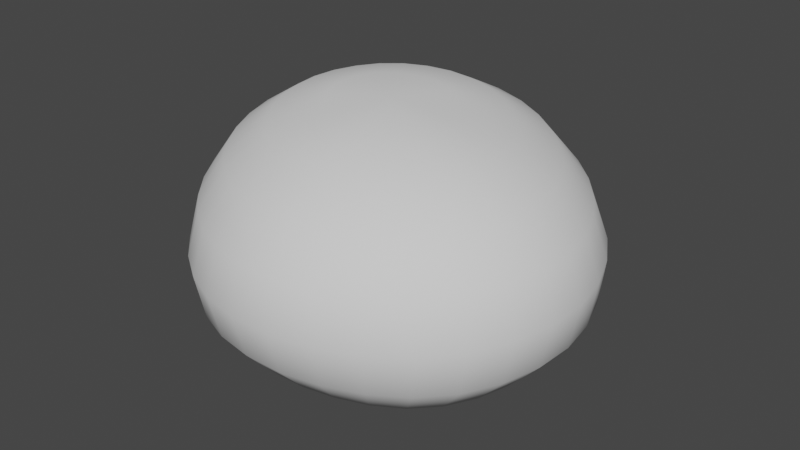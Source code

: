# Source: pizzaDough.blend  (saved by Blender 3.3.6; exported with 4.5.12 LTS)
import bpy
from mathutils import Matrix  # noqa: F401  (used for matrix-valued properties, if any)

bpy.ops.wm.read_factory_settings(use_empty=True)
scene = bpy.context.scene
scene.name = 'Scene'

# ---- collections
col_collection = bpy.data.collections.new('Collection'); scene.collection.children.link(col_collection)

# ---- node groups
ng_auto_smooth = bpy.data.node_groups.new('Auto Smooth', 'GeometryNodeTree')
_s = ng_auto_smooth.interface.new_socket(name='Geometry', in_out='OUTPUT', socket_type='NodeSocketGeometry')
_s = ng_auto_smooth.interface.new_socket(name='Geometry', in_out='INPUT', socket_type='NodeSocketGeometry')
_s = ng_auto_smooth.interface.new_socket(name='Angle', in_out='INPUT', socket_type='NodeSocketFloat')
_s.subtype = 'ANGLE'
_s.min_value = 0.0
_s.max_value = 3.142
ng_auto_smooth.is_modifier = True
_N = ng_auto_smooth.nodes; _L = ng_auto_smooth.links
n0 = _N.new('NodeGroupOutput'); n0.name = 'Group Output'; n0.location = (480, -100)
n1 = _N.new('NodeGroupInput'); n1.name = 'Group Input'; n1.location = (-420, -300)
n2 = _N.new('NodeGroupInput'); n2.name = 'Group Input.001'; n2.location = (-60, -100)
n3 = _N.new('GeometryNodeSetShadeSmooth'); n3.name = 'Set Shade Smooth'; n3.location = (120, -100)
n3.domain = 'EDGE'
n4 = _N.new('GeometryNodeSetShadeSmooth'); n4.name = 'Set Shade Smooth.001'; n4.location = (300, -100)
n5 = _N.new('GeometryNodeInputMeshEdgeAngle'); n5.name = 'Edge Angle'; n5.location = (-420, -220)
n6 = _N.new('GeometryNodeInputEdgeSmooth'); n6.name = 'Is Edge Smooth'; n6.location = (-60, -160)
n7 = _N.new('GeometryNodeInputShadeSmooth'); n7.name = 'Is Face Smooth'; n7.location = (-240, -340)
n8 = _N.new('FunctionNodeBooleanMath'); n8.name = 'Boolean Math'; n8.location = (-60, -220)
n9 = _N.new('FunctionNodeCompare'); n9.name = 'Compare'; n9.location = (-240, -180)
n9.operation = 'LESS_EQUAL'
_L.new(n5.outputs[0], n9.inputs[0])
_L.new(n4.outputs[0], n0.inputs[0])
_L.new(n1.outputs[1], n9.inputs[1])
_L.new(n9.outputs[0], n8.inputs[0])
_L.new(n7.outputs[0], n8.inputs[1])
_L.new(n2.outputs[0], n3.inputs[0])
_L.new(n6.outputs[0], n3.inputs[1])
_L.new(n3.outputs[0], n4.inputs[0])
_L.new(n8.outputs[0], n3.inputs[2])
n0.is_active_output = True

# ---- world
world_world = bpy.data.worlds.new('World'); scene.world = world_world
world_world.use_nodes = True; world_world.node_tree.nodes.clear()
_N = world_world.node_tree.nodes; _L = world_world.node_tree.links
n0 = _N.new('ShaderNodeOutputWorld'); n0.name = 'World Output'; n0.location = (300, 300)
n1 = _N.new('ShaderNodeBackground'); n1.name = 'Background'; n1.location = (10, 300)
n1.inputs[0].default_value = (0.05088, 0.05088, 0.05088, 1.0)
_L.new(n1.outputs[0], n0.inputs[0])
n0.is_active_output = True
world_world.color = (0.05088, 0.05088, 0.05088)
world_world.use_sun_shadow = False
world_world.sun_shadow_jitter_overblur = 0.0

# ---- meshes
me_cylinder = bpy.data.meshes.new('Cylinder')
me_cylinder.from_pydata([(0.001401, 0.001001, -0.1273), (0.02582, -0.0001332, -0.1226), (0.04853, -0.001189, -0.1128), (0.06915, -0.002041, -0.09941), (0.08726, -0.002616, -0.08289), (0.1025, -0.002904, -0.06367), (0.1148, -0.003031, -0.04232), (0.1236, -0.003157, -0.01936), (0.128, -0.003375, 0.004577), (0.1272, -0.003737, 0.02856), (0.1209, -0.004225, 0.05156), (0.1094, -0.004682, 0.07258), (0.09321, -0.00506, 0.09052), (0.07316, -0.005247, 0.1045), (0.05076, -0.005132, 0.1147), (0.02689, -0.004802, 0.1203), (0.002602, -0.004621, 0.1203), (-0.02057, -0.004673, 0.1154), (-0.04157, -0.004651, 0.1062), (-0.05995, -0.004361, 0.09368), (-0.07586, -0.003764, 0.07855), (-0.08969, -0.00289, 0.06142), (-0.1016, -0.0018, 0.0425), (-0.111, -0.0005021, 0.02172), (-0.1165, 0.0009399, -0.000886), (-0.1167, 0.002279, -0.02446), (-0.1111, 0.003196, -0.04742), (-0.1005, 0.003729, -0.06853), (-0.08664, 0.004041, -0.08767), (-0.06903, 0.00393, -0.1041), (-0.04762, 0.003194, -0.1171), (-0.02369, 0.002131, -0.1257), (0.004053, 0.07418, 0.001916), (0.001494, 0.02868, -0.1202), (0.002036, 0.05008, -0.09968), (0.00281, 0.06472, -0.07062), (0.003527, 0.07287, -0.03596), (0.1195, 0.02236, 0.004503), (0.1013, 0.04405, 0.004262), (0.07469, 0.06033, 0.003791), (0.04145, 0.07065, 0.003084), (0.04115, 0.07107, 0.01026), (0.07454, 0.06105, 0.01741), (0.1015, 0.04481, 0.0231), (0.1194, 0.02263, 0.02687), (-0.01842, 0.02153, 0.1088), (-0.01458, 0.04415, 0.09243), (-0.009356, 0.0614, 0.06822), (-0.002991, 0.07188, 0.03744), (-0.009721, 0.07177, 0.03507), (-0.02188, 0.06097, 0.06342), (-0.0315, 0.04342, 0.08527), (-0.03816, 0.02093, 0.09986), (-0.1058, 0.03043, -0.04502), (-0.08797, 0.05202, -0.03699), (-0.06239, 0.06695, -0.02567), (-0.03117, 0.07467, -0.01234), (-0.02791, 0.07484, -0.01886), (-0.05654, 0.0675, -0.03813), (-0.08034, 0.05302, -0.05449), (-0.09666, 0.03135, -0.06581), (0.08088, 0.02243, -0.07622), (0.06857, 0.04356, -0.06344), (0.05123, 0.05979, -0.04558), (0.02943, 0.07036, -0.0234), (0.03409, 0.07015, -0.01755), (0.0599, 0.05935, -0.03466), (0.08048, 0.04305, -0.04848), (0.09505, 0.02197, -0.05842), (0.07044, 0.02284, 0.09983), (0.06023, 0.04623, 0.08438), (0.04429, 0.06243, 0.06107), (0.02506, 0.07193, 0.03301), (0.01845, 0.07207, 0.03624), (0.03149, 0.06244, 0.06699), (0.04225, 0.04621, 0.09254), (0.0492, 0.023, 0.1097), (-0.0957, 0.02364, 0.04052), (-0.0809, 0.04577, 0.03527), (-0.05855, 0.06274, 0.02695), (-0.02956, 0.07276, 0.01567), (-0.03207, 0.07334, 0.009029), (-0.06323, 0.0638, 0.01455), (-0.08773, 0.0473, 0.0185), (-0.1044, 0.02534, 0.02089), (0.01082, 0.0722, -0.03507), (0.01657, 0.06329, -0.06829), (0.02114, 0.04804, -0.09562), (0.02434, 0.02661, -0.1147), (-0.02249, 0.03074, -0.1201), (-0.01783, 0.05207, -0.09905), (-0.0113, 0.06607, -0.0696), (-0.003844, 0.07349, -0.03513), (0.03923, 0.0714, 0.0171), (0.07136, 0.06176, 0.03055), (0.09744, 0.0456, 0.04143), (0.1142, 0.02284, 0.04854), (-0.01587, 0.07175, 0.03153), (-0.03326, 0.06088, 0.05667), (-0.04669, 0.04326, 0.07571), (-0.0557, 0.02088, 0.08823), (-0.02329, 0.07476, -0.02454), (-0.04822, 0.06783, -0.04921), (-0.06935, 0.05389, -0.0703), (-0.08397, 0.0322, -0.08488), (0.03774, 0.07012, -0.01106), (0.06697, 0.05937, -0.02266), (0.09028, 0.04306, -0.03207), (0.1066, 0.02191, -0.03882), (0.01136, 0.0721, 0.03811), (0.01788, 0.06233, 0.07029), (0.02313, 0.04595, 0.09674), (0.02642, 0.02306, 0.1148), (-0.03321, 0.07385, 0.001945), (-0.06566, 0.06499, 0.001339), (-0.09157, 0.04904, 0.0004436), (-0.1096, 0.02727, -0.0004273), (0.01769, 0.07145, -0.03244), (0.02942, 0.06185, -0.06288), (0.03877, 0.04613, -0.08756), (0.04534, 0.02479, -0.1049), (0.03576, 0.07165, 0.02331), (0.06496, 0.06223, 0.04257), (0.08889, 0.04612, 0.05833), (0.104, 0.02293, 0.06857), (-0.02131, 0.07192, 0.02703), (-0.04328, 0.06118, 0.04819), (-0.06005, 0.04363, 0.06403), (-0.07106, 0.02134, 0.07426), (-0.01755, 0.07449, -0.02922), (-0.03757, 0.06774, -0.05841), (-0.05486, 0.05425, -0.08358), (-0.06703, 0.03262, -0.1011), (0.04025, 0.07028, -0.004111), (0.07206, 0.05974, -0.009735), (0.09747, 0.04345, -0.01435), (0.1151, 0.0221, -0.01767), (0.004118, 0.07201, 0.03849), (0.004059, 0.06195, 0.07066), (0.003843, 0.04515, 0.09653), (0.003376, 0.02244, 0.1142), (-0.03293, 0.07431, -0.005288), (-0.06548, 0.06612, -0.01229), (-0.0918, 0.05071, -0.01837), (-0.1103, 0.02911, -0.02283), (0.02393, 0.07079, -0.02843), (0.04104, 0.06065, -0.05514), (0.05464, 0.04461, -0.07663), (0.06426, 0.02338, -0.09186), (0.03093, 0.0718, 0.02866), (0.05571, 0.06241, 0.05286), (0.07619, 0.04628, 0.07288), (0.08916, 0.0229, 0.08601), (-0.02591, 0.07225, 0.0217), (-0.05181, 0.06184, 0.03824), (-0.07156, 0.04452, 0.05052), (-0.08446, 0.0223, 0.05834), (-0.01097, 0.07403, -0.03279), (-0.02503, 0.06714, -0.06536), (-0.03728, 0.05361, -0.09345), (-0.04601, 0.03217, -0.1134), (0.001392, -0.02869, -0.1202), (0.02494, -0.02908, -0.1179), (0.04745, -0.0293, -0.1099), (0.06807, -0.02951, -0.09762), (0.08599, -0.02969, -0.08165), (0.1005, -0.02976, -0.06248), (0.1118, -0.02992, -0.04124), (0.1193, -0.03026, -0.0187), (0.1225, -0.03075, 0.004439), (0.1207, -0.03137, 0.0273), (0.114, -0.03209, 0.04904), (0.1028, -0.03266, 0.06878), (0.08713, -0.03289, 0.08525), (0.06799, -0.03273, 0.0977), (0.0469, -0.03242, 0.1065), (0.02471, -0.03199, 0.1115), (0.002135, -0.03146, 0.1122), (-0.01982, -0.03102, 0.1087), (-0.04002, -0.03061, 0.1011), (-0.0576, -0.03011, 0.08962), (-0.07243, -0.02944, 0.07511), (-0.08497, -0.02867, 0.05848), (-0.0955, -0.02795, 0.04023), (-0.1034, -0.02725, 0.02046), (-0.1077, -0.02653, -0.0006317), (-0.1072, -0.02582, -0.02225), (-0.1017, -0.02536, -0.04317), (-0.09185, -0.02519, -0.06241), (-0.07884, -0.02535, -0.07974), (-0.06263, -0.02592, -0.09471), (-0.04342, -0.02692, -0.1071), (-0.02183, -0.02797, -0.1162), (0.003638, -0.08006, 0.003019), (0.001475, -0.05333, -0.09656), (0.001891, -0.06949, -0.06444), (0.002619, -0.0783, -0.03061), (0.1015, -0.05435, 0.004278), (0.07132, -0.07037, 0.004146), (0.0381, -0.07894, 0.003821), (0.03729, -0.0789, 0.01051), (0.06968, -0.07033, 0.0172), (0.09932, -0.05466, 0.02309), (-0.01594, -0.05311, 0.08961), (-0.01029, -0.06898, 0.06381), (-0.003632, -0.07804, 0.03445), (-0.009753, -0.07805, 0.03251), (-0.02219, -0.06886, 0.06), (-0.03282, -0.0528, 0.08396), (-0.08203, -0.04986, -0.03429), (-0.0562, -0.06764, -0.02265), (-0.02691, -0.07762, -0.009755), (-0.02411, -0.07773, -0.01529), (-0.05069, -0.06778, -0.03355), (-0.07413, -0.04997, -0.04995), (0.07243, -0.05388, -0.06754), (0.05079, -0.07014, -0.04511), (0.02737, -0.07884, -0.02104), (0.03195, -0.07901, -0.01573), (0.05955, -0.0702, -0.03439), (0.0846, -0.05377, -0.05154), (0.05568, -0.05479, 0.08029), (0.03956, -0.06997, 0.05705), (0.02191, -0.07848, 0.03097), (0.01584, -0.07834, 0.03355), (0.02765, -0.06959, 0.06196), (0.03847, -0.05427, 0.08724), (-0.07842, -0.05081, 0.03403), (-0.05446, -0.06786, 0.02526), (-0.0263, -0.07764, 0.01472), (-0.02817, -0.07758, 0.008717), (-0.05824, -0.06761, 0.01357), (-0.08423, -0.05038, 0.01753), (0.00923, -0.07844, -0.03019), (0.01502, -0.06972, -0.06363), (0.02072, -0.05373, -0.09554), (-0.01727, -0.05269, -0.09306), (-0.01097, -0.06921, -0.06243), (-0.003862, -0.07817, -0.02967), (0.03516, -0.0788, 0.01682), (0.06554, -0.0704, 0.02952), (0.09348, -0.05508, 0.04089), (-0.01522, -0.07802, 0.02945), (-0.03282, -0.06879, 0.05403), (-0.0477, -0.05249, 0.07509), (-0.02027, -0.07781, -0.02018), (-0.04323, -0.06807, -0.04324), (-0.06354, -0.0504, -0.06402), (0.03537, -0.07903, -0.009603), (0.0661, -0.07028, -0.02223), (0.09373, -0.05383, -0.03376), (0.009402, -0.07819, 0.03499), (0.01513, -0.06935, 0.06481), (0.02045, -0.05389, 0.09126), (-0.02895, -0.07753, 0.002489), (-0.05999, -0.06753, 0.001418), (-0.08715, -0.05011, 0.0002432), (0.01573, -0.07852, -0.02838), (0.0279, -0.06984, -0.05995), (0.03956, -0.05385, -0.08995), (0.03181, -0.07873, 0.02249), (0.05901, -0.07042, 0.04061), (0.08408, -0.05535, 0.05693), (-0.01982, -0.07792, 0.02532), (-0.04173, -0.06854, 0.04593), (-0.0601, -0.05197, 0.06329), (-0.01551, -0.07791, -0.02429), (-0.03392, -0.06841, -0.05144), (-0.0503, -0.05103, -0.07609), (0.03744, -0.07897, -0.002983), (0.07009, -0.07033, -0.009191), (0.0995, -0.05404, -0.01492), (0.002841, -0.07806, 0.03526), (0.002333, -0.06913, 0.0654), (0.002103, -0.05347, 0.092), (-0.02853, -0.07753, -0.00375), (-0.05933, -0.06752, -0.01082), (-0.08645, -0.04989, -0.0173), (0.02187, -0.07863, -0.02529), (0.04002, -0.06996, -0.0537), (0.05711, -0.05386, -0.08049), (0.02733, -0.0786, 0.02726), (0.05022, -0.07027, 0.04991), (0.07125, -0.05523, 0.07026), (-0.0235, -0.07775, 0.02032), (-0.0489, -0.06817, 0.03616), (-0.07025, -0.05133, 0.04938), (-0.009973, -0.07801, -0.0275), (-0.02305, -0.06881, -0.05795), (-0.03471, -0.05182, -0.08589)], [], [(1, 162, 161, 0), (2, 163, 162, 1), (3, 164, 163, 2), (4, 165, 164, 3), (5, 166, 165, 4), (6, 167, 166, 5), (7, 168, 167, 6), (8, 169, 168, 7), (9, 170, 169, 8), (10, 171, 170, 9), (11, 172, 171, 10), (12, 173, 172, 11), (13, 174, 173, 12), (14, 175, 174, 13), (15, 176, 175, 14), (16, 177, 176, 15), (17, 178, 177, 16), (18, 179, 178, 17), (19, 180, 179, 18), (20, 181, 180, 19), (21, 182, 181, 20), (22, 183, 182, 21), (23, 184, 183, 22), (24, 185, 184, 23), (25, 186, 185, 24), (26, 187, 186, 25), (27, 188, 187, 26), (28, 189, 188, 27), (29, 190, 189, 28), (41, 40, 32), (30, 191, 190, 29), (31, 192, 191, 30), (49, 48, 32), (57, 56, 32), (65, 64, 32), (73, 72, 32), (81, 80, 32), (85, 36, 32), (36, 92, 32), (93, 41, 32), (97, 49, 32), (101, 57, 32), (105, 65, 32), (109, 73, 32), (113, 81, 32), (117, 85, 32), (121, 93, 32), (125, 97, 32), (129, 101, 32), (133, 105, 32), (137, 109, 32), (141, 113, 32), (145, 117, 32), (149, 121, 32), (153, 125, 32), (157, 129, 32), (40, 133, 32), (48, 137, 32), (56, 141, 32), (64, 145, 32), (72, 149, 32), (80, 153, 32), (92, 157, 32), (31, 30, 160, 89), (89, 160, 159, 90), (90, 159, 158, 91), (91, 158, 157, 92), (22, 21, 156, 77), (77, 156, 155, 78), (78, 155, 154, 79), (79, 154, 153, 80), (13, 12, 152, 69), (69, 152, 151, 70), (70, 151, 150, 71), (71, 150, 149, 72), (4, 3, 148, 61), (61, 148, 147, 62), (62, 147, 146, 63), (63, 146, 145, 64), (26, 25, 144, 53), (53, 144, 143, 54), (54, 143, 142, 55), (55, 142, 141, 56), (17, 16, 140, 45), (45, 140, 139, 46), (46, 139, 138, 47), (47, 138, 137, 48), (8, 7, 136, 37), (37, 136, 135, 38), (38, 135, 134, 39), (39, 134, 133, 40), (30, 29, 132, 160), (160, 132, 131, 159), (159, 131, 130, 158), (158, 130, 129, 157), (21, 20, 128, 156), (156, 128, 127, 155), (155, 127, 126, 154), (154, 126, 125, 153), (12, 11, 124, 152), (152, 124, 123, 151), (151, 123, 122, 150), (150, 122, 121, 149), (3, 2, 120, 148), (148, 120, 119, 147), (147, 119, 118, 146), (146, 118, 117, 145), (25, 24, 116, 144), (144, 116, 115, 143), (143, 115, 114, 142), (142, 114, 113, 141), (16, 15, 112, 140), (140, 112, 111, 139), (139, 111, 110, 138), (138, 110, 109, 137), (7, 6, 108, 136), (136, 108, 107, 135), (135, 107, 106, 134), (134, 106, 105, 133), (29, 28, 104, 132), (132, 104, 103, 131), (131, 103, 102, 130), (130, 102, 101, 129), (20, 19, 100, 128), (128, 100, 99, 127), (127, 99, 98, 126), (126, 98, 97, 125), (11, 10, 96, 124), (124, 96, 95, 123), (123, 95, 94, 122), (122, 94, 93, 121), (2, 1, 88, 120), (120, 88, 87, 119), (119, 87, 86, 118), (118, 86, 85, 117), (24, 23, 84, 116), (116, 84, 83, 115), (115, 83, 82, 114), (114, 82, 81, 113), (15, 14, 76, 112), (112, 76, 75, 111), (111, 75, 74, 110), (110, 74, 73, 109), (6, 5, 68, 108), (108, 68, 67, 107), (107, 67, 66, 106), (106, 66, 65, 105), (28, 27, 60, 104), (104, 60, 59, 103), (103, 59, 58, 102), (102, 58, 57, 101), (19, 18, 52, 100), (100, 52, 51, 99), (99, 51, 50, 98), (98, 50, 49, 97), (10, 9, 44, 96), (96, 44, 43, 95), (95, 43, 42, 94), (94, 42, 41, 93), (0, 31, 89, 33), (33, 89, 90, 34), (34, 90, 91, 35), (35, 91, 92, 36), (1, 0, 33, 88), (88, 33, 34, 87), (87, 34, 35, 86), (86, 35, 36, 85), (23, 22, 77, 84), (84, 77, 78, 83), (83, 78, 79, 82), (82, 79, 80, 81), (14, 13, 69, 76), (76, 69, 70, 75), (75, 70, 71, 74), (74, 71, 72, 73), (5, 4, 61, 68), (68, 61, 62, 67), (67, 62, 63, 66), (66, 63, 64, 65), (27, 26, 53, 60), (60, 53, 54, 59), (59, 54, 55, 58), (58, 55, 56, 57), (18, 17, 45, 52), (52, 45, 46, 51), (51, 46, 47, 50), (50, 47, 48, 49), (9, 8, 37, 44), (44, 37, 38, 43), (43, 38, 39, 42), (42, 39, 40, 41), (200, 193, 199), (206, 193, 205), (212, 193, 211), (218, 193, 217), (224, 193, 223), (230, 193, 229), (233, 193, 196), (196, 193, 238), (239, 193, 200), (242, 193, 206), (245, 193, 212), (248, 193, 218), (251, 193, 224), (254, 193, 230), (257, 193, 233), (260, 193, 239), (263, 193, 242), (266, 193, 245), (269, 193, 248), (272, 193, 251), (275, 193, 254), (278, 193, 257), (281, 193, 260), (284, 193, 263), (287, 193, 266), (199, 193, 269), (205, 193, 272), (211, 193, 275), (217, 193, 278), (223, 193, 281), (229, 193, 284), (238, 193, 287), (183, 227, 286, 182), (236, 237, 288, 289), (237, 238, 287, 288), (174, 221, 283, 173), (227, 228, 285, 286), (228, 229, 284, 285), (165, 215, 280, 164), (221, 222, 282, 283), (222, 223, 281, 282), (187, 209, 277, 186), (215, 216, 279, 280), (216, 217, 278, 279), (178, 203, 274, 177), (209, 210, 276, 277), (210, 211, 275, 276), (169, 197, 271, 168), (203, 204, 273, 274), (204, 205, 272, 273), (191, 289, 268, 190), (197, 198, 270, 271), (198, 199, 269, 270), (182, 286, 265, 181), (289, 288, 267, 268), (288, 287, 266, 267), (173, 283, 262, 172), (286, 285, 264, 265), (285, 284, 263, 264), (164, 280, 259, 163), (283, 282, 261, 262), (282, 281, 260, 261), (186, 277, 256, 185), (280, 279, 258, 259), (279, 278, 257, 258), (177, 274, 253, 176), (277, 276, 255, 256), (276, 275, 254, 255), (168, 271, 250, 167), (274, 273, 252, 253), (273, 272, 251, 252), (190, 268, 247, 189), (271, 270, 249, 250), (270, 269, 248, 249), (181, 265, 244, 180), (268, 267, 246, 247), (267, 266, 245, 246), (172, 262, 241, 171), (265, 264, 243, 244), (264, 263, 242, 243), (163, 259, 235, 162), (262, 261, 240, 241), (261, 260, 239, 240), (185, 256, 232, 184), (259, 258, 234, 235), (258, 257, 233, 234), (176, 253, 226, 175), (256, 255, 231, 232), (255, 254, 230, 231), (167, 250, 220, 166), (253, 252, 225, 226), (252, 251, 224, 225), (189, 247, 214, 188), (250, 249, 219, 220), (249, 248, 218, 219), (180, 244, 208, 179), (247, 246, 213, 214), (246, 245, 212, 213), (171, 241, 202, 170), (244, 243, 207, 208), (243, 242, 206, 207), (161, 194, 236, 192), (241, 240, 201, 202), (240, 239, 200, 201), (162, 235, 194, 161), (194, 195, 237, 236), (195, 196, 238, 237), (184, 232, 227, 183), (235, 234, 195, 194), (234, 233, 196, 195), (175, 226, 221, 174), (232, 231, 228, 227), (231, 230, 229, 228), (166, 220, 215, 165), (226, 225, 222, 221), (225, 224, 223, 222), (188, 214, 209, 187), (220, 219, 216, 215), (219, 218, 217, 216), (179, 208, 203, 178), (214, 213, 210, 209), (213, 212, 211, 210), (170, 202, 197, 169), (208, 207, 204, 203), (207, 206, 205, 204), (202, 201, 198, 197), (201, 200, 199, 198), (192, 236, 289, 191), (0, 161, 192, 31)])
me_cylinder.polygons.foreach_set('use_smooth', [True] * 320)
_uv = me_cylinder.uv_layers.new(name='UVMap')
_uv.uv.foreach_set('vector', [0.6222, 0.1848, 0.6214, 0.2879, 0.5844, 0.2832, 0.5854, 0.1766, 0.6526, 0.1947, 0.6526, 0.294, 0.6214, 0.2879, 0.6222, 0.1848, 0.9976, 0.1061, 0.9325, 0.07665, 0.93, 0.03878, 0.9979, 0.06742, 0.9925, 0.1465, 0.9288, 0.1166, 0.9325, 0.07665, 0.9976, 0.1061, 0.9827, 0.1879, 0.9189, 0.1573, 0.9288, 0.1166, 0.9925, 0.1465, 0.9684, 0.229, 0.9038, 0.1972, 0.9189, 0.1573, 0.9827, 0.1879, 0.9495, 0.2685, 0.8839, 0.2346, 0.9038, 0.1972, 0.9684, 0.229, 0.9257, 0.3046, 0.8594, 0.268, 0.8839, 0.2346, 0.9495, 0.2685, 0.8973, 0.3351, 0.8308, 0.2957, 0.8594, 0.268, 0.9257, 0.3046, 0.8653, 0.3583, 0.7994, 0.3166, 0.8308, 0.2957, 0.8973, 0.3351, 0.06284, 0.7257, 0.06537, 0.8259, 0.03285, 0.821, 0.029, 0.721, 0.1022, 0.73, 0.1028, 0.8295, 0.06537, 0.8259, 0.06284, 0.7257, 0.145, 0.7334, 0.143, 0.8314, 0.1028, 0.8295, 0.1022, 0.73, 0.1888, 0.7354, 0.1838, 0.8324, 0.143, 0.8314, 0.145, 0.7334, 0.2318, 0.7362, 0.2236, 0.8327, 0.1838, 0.8324, 0.1888, 0.7354, 0.2713, 0.7369, 0.2609, 0.8322, 0.2236, 0.8327, 0.2318, 0.7362, 0.3054, 0.7378, 0.2942, 0.8314, 0.2609, 0.8322, 0.2713, 0.7369, 0.04046, 0.3199, 0.06066, 0.4093, 0.03136, 0.4117, 0.007905, 0.3214, 0.07569, 0.316, 0.09348, 0.405, 0.06066, 0.4093, 0.04046, 0.3199, 0.1126, 0.31, 0.1284, 0.3988, 0.09348, 0.405, 0.07569, 0.316, 0.1505, 0.3021, 0.1645, 0.3913, 0.1284, 0.3988, 0.1126, 0.31, 0.1893, 0.2926, 0.2013, 0.3833, 0.1645, 0.3913, 0.1505, 0.3021, 0.2287, 0.2815, 0.2381, 0.3745, 0.2013, 0.3833, 0.1893, 0.2926, 0.2674, 0.269, 0.2737, 0.3649, 0.2381, 0.3745, 0.2287, 0.2815, 0.3028, 0.256, 0.3059, 0.3548, 0.2737, 0.3649, 0.2674, 0.269, 0.3324, 0.2442, 0.3327, 0.3454, 0.3059, 0.3548, 0.3028, 0.256, 0.3766, 0.1802, 0.3904, 0.2846, 0.3607, 0.2919, 0.3444, 0.1894, 0.4128, 0.1729, 0.424, 0.2796, 0.3904, 0.2846, 0.3766, 0.1802, 0.4533, 0.1685, 0.4612, 0.2773, 0.424, 0.2796, 0.4128, 0.1729, 0.464, 0.7202, 0.4744, 0.7128, 0.5128, 0.7675, 0.4976, 0.1681, 0.5015, 0.2778, 0.4612, 0.2773, 0.4533, 0.1685, 0.543, 0.1708, 0.5435, 0.28, 0.5015, 0.2778, 0.4976, 0.1681, 0.4772, 0.8114, 0.467, 0.8046, 0.5128, 0.7675, 0.5752, 0.7932, 0.5687, 0.8031, 0.5128, 0.7675, 0.5124, 0.7038, 0.5256, 0.7052, 0.5128, 0.7675, 0.4477, 0.7751, 0.446, 0.7632, 0.5128, 0.7675, 0.5379, 0.821, 0.5255, 0.8226, 0.5128, 0.7675, 0.5613, 0.7228, 0.5698, 0.7329, 0.5128, 0.7675, 0.5698, 0.7329, 0.5758, 0.7445, 0.5128, 0.7675, 0.4557, 0.7293, 0.464, 0.7202, 0.5128, 0.7675, 0.4885, 0.8165, 0.4772, 0.8114, 0.5128, 0.7675, 0.5791, 0.7819, 0.5752, 0.7932, 0.5128, 0.7675, 0.4991, 0.7045, 0.5124, 0.7038, 0.5128, 0.7675, 0.4519, 0.7863, 0.4477, 0.7751, 0.5128, 0.7675, 0.5495, 0.8171, 0.5379, 0.821, 0.5128, 0.7675, 0.5506, 0.7147, 0.5613, 0.7228, 0.5128, 0.7675, 0.4499, 0.7398, 0.4557, 0.7293, 0.5128, 0.7675, 0.5005, 0.8201, 0.4885, 0.8165, 0.5128, 0.7675, 0.5804, 0.7697, 0.5791, 0.7819, 0.5128, 0.7675, 0.4863, 0.7075, 0.4991, 0.7045, 0.5128, 0.7675, 0.4584, 0.7962, 0.4519, 0.7863, 0.5128, 0.7675, 0.56, 0.8111, 0.5495, 0.8171, 0.5128, 0.7675, 0.5385, 0.7089, 0.5506, 0.7147, 0.5128, 0.7675, 0.4467, 0.7512, 0.4499, 0.7398, 0.5128, 0.7675, 0.513, 0.8222, 0.5005, 0.8201, 0.5128, 0.7675, 0.5793, 0.757, 0.5804, 0.7697, 0.5128, 0.7675, 0.4744, 0.7128, 0.4863, 0.7075, 0.5128, 0.7675, 0.467, 0.8046, 0.4584, 0.7962, 0.5128, 0.7675, 0.5687, 0.8031, 0.56, 0.8111, 0.5128, 0.7675, 0.5256, 0.7052, 0.5385, 0.7089, 0.5128, 0.7675, 0.446, 0.7632, 0.4467, 0.7512, 0.5128, 0.7675, 0.5255, 0.8226, 0.513, 0.8222, 0.5128, 0.7675, 0.5758, 0.7445, 0.5793, 0.757, 0.5128, 0.7675, 0.543, 0.1708, 0.4976, 0.1681, 0.4937, 0.0684, 0.5371, 0.07305, 0.5371, 0.07305, 0.4937, 0.0684, 0.4909, 0.002173, 0.5269, 0.007267, 0.6855, 0.6735, 0.6962, 0.707, 0.6418, 0.7364, 0.6347, 0.7126, 0.6347, 0.7126, 0.6418, 0.7364, 0.5793, 0.757, 0.5758, 0.7445, 0.1893, 0.2926, 0.1505, 0.3021, 0.1372, 0.2119, 0.1736, 0.2019, 0.1736, 0.2019, 0.1372, 0.2119, 0.1259, 0.1299, 0.1568, 0.1209, 0.1568, 0.1209, 0.1259, 0.1299, 0.118, 0.06291, 0.1407, 0.05635, 0.1407, 0.05635, 0.118, 0.06291, 0.1148, 0.01823, 0.127, 0.01463, 0.145, 0.7334, 0.1022, 0.73, 0.111, 0.6295, 0.1515, 0.6324, 0.1515, 0.6324, 0.111, 0.6295, 0.1271, 0.545, 0.1614, 0.5473, 0.1614, 0.5473, 0.1271, 0.545, 0.149, 0.486, 0.1736, 0.4875, 0.3857, 0.7471, 0.3866, 0.7245, 0.4467, 0.7512, 0.446, 0.7632, 0.5601, 0.4607, 0.6025, 0.4714, 0.595, 0.5245, 0.5554, 0.5145, 0.5554, 0.5145, 0.595, 0.5245, 0.581, 0.5842, 0.5477, 0.5754, 0.5477, 0.5754, 0.581, 0.5842, 0.5618, 0.6465, 0.5376, 0.6398, 0.5376, 0.6398, 0.5618, 0.6465, 0.5385, 0.7089, 0.5256, 0.7052, 0.3324, 0.2442, 0.3028, 0.256, 0.2804, 0.1616, 0.3096, 0.1488, 0.3096, 0.1488, 0.2804, 0.1616, 0.2457, 0.08562, 0.2701, 0.07412, 0.2701, 0.07412, 0.2457, 0.08562, 0.205, 0.03126, 0.2222, 0.02336, 0.6196, 0.8212, 0.6028, 0.8358, 0.56, 0.8111, 0.5687, 0.8031, 0.3054, 0.7378, 0.2713, 0.7369, 0.2709, 0.6392, 0.3022, 0.643, 0.3022, 0.643, 0.2709, 0.6392, 0.2618, 0.5557, 0.2885, 0.5599, 0.2885, 0.5599, 0.2618, 0.5557, 0.2459, 0.4925, 0.2658, 0.495, 0.4279, 0.8238, 0.411, 0.8088, 0.4584, 0.7962, 0.467, 0.8046, 0.9257, 0.3046, 0.9495, 0.2685, 0.9979, 0.29, 0.9772, 0.3243, 0.3973, 0.5334, 0.4346, 0.5195, 0.4462, 0.5795, 0.4147, 0.5917, 0.4147, 0.5917, 0.4462, 0.5795, 0.4637, 0.6433, 0.441, 0.6526, 0.441, 0.6526, 0.4637, 0.6433, 0.4863, 0.7075, 0.4744, 0.7128, 0.4976, 0.1681, 0.4533, 0.1685, 0.4505, 0.06956, 0.4937, 0.0684, 0.4937, 0.0684, 0.4505, 0.06956, 0.4551, 0.002116, 0.4909, 0.002173, 0.6962, 0.707, 0.6989, 0.7402, 0.6438, 0.7603, 0.6418, 0.7364, 0.6418, 0.7364, 0.6438, 0.7603, 0.5804, 0.7697, 0.5793, 0.757, 0.1505, 0.3021, 0.1126, 0.31, 0.1015, 0.2197, 0.1372, 0.2119, 0.1372, 0.2119, 0.1015, 0.2197, 0.09557, 0.1368, 0.1259, 0.1299, 0.1259, 0.1299, 0.09557, 0.1368, 0.0956, 0.06802, 0.118, 0.06291, 0.118, 0.06291, 0.0956, 0.06802, 0.1028, 0.02088, 0.1148, 0.01823, 0.1022, 0.73, 0.06284, 0.7257, 0.0742, 0.6266, 0.111, 0.6295, 0.111, 0.6295, 0.0742, 0.6266, 0.09583, 0.5431, 0.1271, 0.545, 0.1271, 0.545, 0.09583, 0.5431, 0.1264, 0.4849, 0.149, 0.486, 0.3866, 0.7245, 0.3928, 0.7027, 0.4499, 0.7398, 0.4467, 0.7512, 0.6025, 0.4714, 0.6427, 0.4887, 0.633, 0.5407, 0.595, 0.5245, 0.595, 0.5245, 0.633, 0.5407, 0.6129, 0.5983, 0.581, 0.5842, 0.581, 0.5842, 0.6129, 0.5983, 0.5847, 0.6572, 0.5618, 0.6465, 0.5618, 0.6465, 0.5847, 0.6572, 0.5506, 0.7147, 0.5385, 0.7089, 0.3028, 0.256, 0.2674, 0.269, 0.2466, 0.1759, 0.2804, 0.1616, 0.2804, 0.1616, 0.2466, 0.1759, 0.2177, 0.09809, 0.2457, 0.08562, 0.2457, 0.08562, 0.2177, 0.09809, 0.1849, 0.04004, 0.205, 0.03126, 0.205, 0.03126, 0.1849, 0.04004, 0.1506, 0.006286, 0.1611, 0.002116, 0.2713, 0.7369, 0.2318, 0.7362, 0.234, 0.6357, 0.2709, 0.6392, 0.2709, 0.6392, 0.234, 0.6357, 0.2307, 0.5518, 0.2618, 0.5557, 0.2618, 0.5557, 0.2307, 0.5518, 0.2232, 0.4904, 0.2459, 0.4925, 0.411, 0.8088, 0.398, 0.7905, 0.4519, 0.7863, 0.4584, 0.7962, 0.4298, 0.4669, 0.4726, 0.4587, 0.4744, 0.5119, 0.4346, 0.5195, 0.4346, 0.5195, 0.4744, 0.5119, 0.4797, 0.573, 0.4462, 0.5795, 0.4462, 0.5795, 0.4797, 0.573, 0.488, 0.6382, 0.4637, 0.6433, 0.4637, 0.6433, 0.488, 0.6382, 0.4991, 0.7045, 0.4863, 0.7075, 0.4533, 0.1685, 0.4128, 0.1729, 0.4114, 0.07583, 0.4505, 0.06956, 0.4505, 0.06956, 0.4114, 0.07583, 0.422, 0.007202, 0.4551, 0.002116, 0.6989, 0.7402, 0.6934, 0.7708, 0.6406, 0.7828, 0.6438, 0.7603, 0.6438, 0.7603, 0.6406, 0.7828, 0.5791, 0.7819, 0.5804, 0.7697, 0.1126, 0.31, 0.07569, 0.316, 0.06685, 0.225, 0.1015, 0.2197, 0.1015, 0.2197, 0.06685, 0.225, 0.0661, 0.141, 0.09557, 0.1368, 0.09557, 0.1368, 0.0661, 0.141, 0.07394, 0.07117, 0.0956, 0.06802, 0.0956, 0.06802, 0.07394, 0.07117, 0.09117, 0.02259, 0.1028, 0.02088, 0.06284, 0.7257, 0.029, 0.721, 0.04296, 0.624, 0.0742, 0.6266, 0.0742, 0.6266, 0.04296, 0.624, 0.06951, 0.5426, 0.09583, 0.5431, 0.3464, 0.6592, 0.3632, 0.632, 0.4044, 0.6828, 0.3928, 0.7027, 0.3928, 0.7027, 0.4044, 0.6828, 0.4557, 0.7293, 0.4499, 0.7398, 0.6526, 0.1947, 0.6222, 0.1848, 0.6105, 0.09427, 0.6382, 0.1067, 0.633, 0.5407, 0.6683, 0.5631, 0.6421, 0.6178, 0.6129, 0.5983, 0.6129, 0.5983, 0.6421, 0.6178, 0.6054, 0.6719, 0.5847, 0.6572, 0.5847, 0.6572, 0.6054, 0.6719, 0.5613, 0.7228, 0.5506, 0.7147, 0.2674, 0.269, 0.2287, 0.2815, 0.2104, 0.1898, 0.2466, 0.1759, 0.2466, 0.1759, 0.2104, 0.1898, 0.1876, 0.1102, 0.2177, 0.09809, 0.2177, 0.09809, 0.1876, 0.1102, 0.1632, 0.04866, 0.1849, 0.04004, 0.1849, 0.04004, 0.1632, 0.04866, 0.139, 0.0105, 0.1506, 0.006286, 0.2318, 0.7362, 0.1888, 0.7354, 0.1933, 0.6341, 0.234, 0.6357, 0.234, 0.6357, 0.1933, 0.6341, 0.1966, 0.5493, 0.2307, 0.5518, 0.2307, 0.5518, 0.1966, 0.5493, 0.1987, 0.4888, 0.2232, 0.4904, 0.398, 0.7905, 0.3895, 0.7695, 0.4477, 0.7751, 0.4519, 0.7863, 0.4726, 0.4587, 0.5164, 0.4567, 0.515, 0.5104, 0.4744, 0.5119, 0.4744, 0.5119, 0.515, 0.5104, 0.5138, 0.5717, 0.4797, 0.573, 0.4797, 0.573, 0.5138, 0.5717, 0.5128, 0.6371, 0.488, 0.6382, 0.488, 0.6382, 0.5128, 0.6371, 0.5124, 0.7038, 0.4991, 0.7045, 0.4128, 0.1729, 0.3766, 0.1802, 0.3772, 0.0851, 0.4114, 0.07583, 0.4114, 0.07583, 0.3772, 0.0851, 0.3929, 0.01543, 0.422, 0.007202, 0.6934, 0.7708, 0.6807, 0.7981, 0.6324, 0.8033, 0.6406, 0.7828, 0.6406, 0.7828, 0.6324, 0.8033, 0.5752, 0.7932, 0.5791, 0.7819, 0.07569, 0.316, 0.04046, 0.3199, 0.03355, 0.2274, 0.06685, 0.225, 0.06685, 0.225, 0.03355, 0.2274, 0.03798, 0.1425, 0.0661, 0.141, 0.0661, 0.141, 0.03798, 0.1425, 0.05352, 0.07227, 0.07394, 0.07117, 0.07394, 0.07117, 0.05352, 0.07227, 0.08031, 0.02323, 0.09117, 0.02259, 0.029, 0.721, 0.002116, 0.7163, 0.01874, 0.622, 0.04296, 0.624, 0.337, 0.58, 0.3641, 0.5537, 0.3865, 0.6092, 0.3632, 0.632, 0.3632, 0.632, 0.3865, 0.6092, 0.4209, 0.6659, 0.4044, 0.6828, 0.4044, 0.6828, 0.4209, 0.6659, 0.464, 0.7202, 0.4557, 0.7293, 0.5854, 0.1766, 0.543, 0.1708, 0.5371, 0.07305, 0.5767, 0.08261, 0.5767, 0.08261, 0.5371, 0.07305, 0.5269, 0.007267, 0.5601, 0.01596, 0.6669, 0.6431, 0.6855, 0.6735, 0.6347, 0.7126, 0.6223, 0.6906, 0.6223, 0.6906, 0.6347, 0.7126, 0.5758, 0.7445, 0.5698, 0.7329, 0.6222, 0.1848, 0.5854, 0.1766, 0.5767, 0.08261, 0.6105, 0.09427, 0.6683, 0.5631, 0.6989, 0.5922, 0.6669, 0.6431, 0.6421, 0.6178, 0.6421, 0.6178, 0.6669, 0.6431, 0.6223, 0.6906, 0.6054, 0.6719, 0.6054, 0.6719, 0.6223, 0.6906, 0.5698, 0.7329, 0.5613, 0.7228, 0.2287, 0.2815, 0.1893, 0.2926, 0.1736, 0.2019, 0.2104, 0.1898, 0.2104, 0.1898, 0.1736, 0.2019, 0.1568, 0.1209, 0.1876, 0.1102, 0.1876, 0.1102, 0.1568, 0.1209, 0.1407, 0.05635, 0.1632, 0.04866, 0.1632, 0.04866, 0.1407, 0.05635, 0.127, 0.01463, 0.139, 0.0105, 0.1888, 0.7354, 0.145, 0.7334, 0.1515, 0.6324, 0.1933, 0.6341, 0.1933, 0.6341, 0.1515, 0.6324, 0.1614, 0.5473, 0.1966, 0.5493, 0.1966, 0.5493, 0.1614, 0.5473, 0.1736, 0.4875, 0.1987, 0.4888, 0.3895, 0.7695, 0.3857, 0.7471, 0.446, 0.7632, 0.4477, 0.7751, 0.5164, 0.4567, 0.5601, 0.4607, 0.5554, 0.5145, 0.515, 0.5104, 0.515, 0.5104, 0.5554, 0.5145, 0.5477, 0.5754, 0.5138, 0.5717, 0.5138, 0.5717, 0.5477, 0.5754, 0.5376, 0.6398, 0.5128, 0.6371, 0.5128, 0.6371, 0.5376, 0.6398, 0.5256, 0.7052, 0.5124, 0.7038, 0.3766, 0.1802, 0.3444, 0.1894, 0.3477, 0.09565, 0.3772, 0.0851, 0.3327, 0.1375, 0.3096, 0.1488, 0.2701, 0.07412, 0.2895, 0.06378, 0.2895, 0.06378, 0.2701, 0.07412, 0.2222, 0.02336, 0.2358, 0.01654, 0.6324, 0.8033, 0.6196, 0.8212, 0.5687, 0.8031, 0.5752, 0.7932, 0.04046, 0.3199, 0.007905, 0.3214, 0.002116, 0.2267, 0.03355, 0.2274, 0.03355, 0.2274, 0.002116, 0.2267, 0.0117, 0.141, 0.03798, 0.1425, 0.03798, 0.1425, 0.0117, 0.141, 0.03487, 0.07136, 0.05352, 0.07227, 0.05352, 0.07227, 0.03487, 0.07136, 0.07068, 0.02312, 0.08031, 0.02323, 0.8973, 0.3351, 0.9257, 0.3046, 0.9772, 0.3243, 0.9526, 0.354, 0.3641, 0.5537, 0.3973, 0.5334, 0.4147, 0.5917, 0.3865, 0.6092, 0.3865, 0.6092, 0.4147, 0.5917, 0.441, 0.6526, 0.4209, 0.6659, 0.4209, 0.6659, 0.441, 0.6526, 0.4744, 0.7128, 0.464, 0.7202, 0.7126, 0.6043, 0.7607, 0.6413, 0.7071, 0.6145, 0.8024, 0.6025, 0.7607, 0.6413, 0.7938, 0.5949, 0.796, 0.689, 0.7607, 0.6413, 0.804, 0.6821, 0.7048, 0.6502, 0.7607, 0.6413, 0.709, 0.6619, 0.7618, 0.5826, 0.7607, 0.6413, 0.7503, 0.5824, 0.8176, 0.6535, 0.7607, 0.6413, 0.8182, 0.6426, 0.7327, 0.6893, 0.7607, 0.6413, 0.7432, 0.6947, 0.7432, 0.6947, 0.7607, 0.6413, 0.7543, 0.6977, 0.72, 0.5957, 0.7607, 0.6413, 0.7126, 0.6043, 0.8093, 0.6113, 0.7607, 0.6413, 0.8024, 0.6025, 0.7868, 0.6941, 0.7607, 0.6413, 0.796, 0.689, 0.7031, 0.6379, 0.7607, 0.6413, 0.7048, 0.6502, 0.7731, 0.5848, 0.7607, 0.6413, 0.7618, 0.5826, 0.815, 0.6639, 0.7607, 0.6413, 0.8176, 0.6535, 0.7234, 0.6818, 0.7607, 0.6413, 0.7327, 0.6893, 0.729, 0.589, 0.7607, 0.6413, 0.72, 0.5957, 0.8142, 0.6211, 0.7607, 0.6413, 0.8093, 0.6113, 0.7765, 0.6973, 0.7607, 0.6413, 0.7868, 0.6941, 0.7039, 0.6258, 0.7607, 0.6413, 0.7031, 0.6379, 0.7839, 0.589, 0.7607, 0.6413, 0.7731, 0.5848, 0.8105, 0.6736, 0.7607, 0.6413, 0.815, 0.6639, 0.7154, 0.6725, 0.7607, 0.6413, 0.7234, 0.6818, 0.7393, 0.5845, 0.7607, 0.6413, 0.729, 0.589, 0.8171, 0.6317, 0.7607, 0.6413, 0.8142, 0.6211, 0.7655, 0.6985, 0.7607, 0.6413, 0.7765, 0.6973, 0.7071, 0.6145, 0.7607, 0.6413, 0.7039, 0.6258, 0.7938, 0.5949, 0.7607, 0.6413, 0.7839, 0.589, 0.804, 0.6821, 0.7607, 0.6413, 0.8105, 0.6736, 0.709, 0.6619, 0.7607, 0.6413, 0.7154, 0.6725, 0.7503, 0.5824, 0.7607, 0.6413, 0.7393, 0.5845, 0.8182, 0.6426, 0.7607, 0.6413, 0.8171, 0.6317, 0.7543, 0.6977, 0.7607, 0.6413, 0.7655, 0.6985, 0.2013, 0.3833, 0.2078, 0.46, 0.1774, 0.4666, 0.1645, 0.3913, 0.538, 0.3761, 0.5289, 0.4466, 0.5058, 0.4458, 0.5042, 0.3741, 0.7541, 0.7493, 0.7543, 0.6977, 0.7655, 0.6985, 0.7766, 0.7506, 0.143, 0.8314, 0.146, 0.9091, 0.1133, 0.9087, 0.1028, 0.8295, 0.94, 0.6314, 0.8795, 0.6395, 0.877, 0.6183, 0.9359, 0.6014, 0.8795, 0.6395, 0.8182, 0.6426, 0.8171, 0.6317, 0.877, 0.6183, 0.9288, 0.1166, 0.8471, 0.09386, 0.8492, 0.06049, 0.9325, 0.07665, 0.7502, 0.4635, 0.7466, 0.5223, 0.7249, 0.5263, 0.7186, 0.4686, 0.7466, 0.5223, 0.7503, 0.5824, 0.7393, 0.5845, 0.7249, 0.5263, 0.3607, 0.2919, 0.39, 0.3831, 0.3707, 0.3895, 0.337, 0.3013, 0.8471, 0.09386, 0.7675, 0.08243, 0.7688, 0.05984, 0.8492, 0.06049, 0.7675, 0.08243, 0.7018, 0.07973, 0.7026, 0.0685, 0.7688, 0.05984, 0.2942, 0.8314, 0.2696, 0.9082, 0.2419, 0.9087, 0.2609, 0.8322, 0.9043, 0.7427, 0.8527, 0.7172, 0.8652, 0.7005, 0.9219, 0.7187, 0.8527, 0.7172, 0.804, 0.6821, 0.8105, 0.6736, 0.8652, 0.7005, 0.8594, 0.268, 0.789, 0.2192, 0.8097, 0.192, 0.8839, 0.2346, 0.8722, 0.4991, 0.8316, 0.5468, 0.8122, 0.5352, 0.8445, 0.4825, 0.8316, 0.5468, 0.7938, 0.5949, 0.7839, 0.589, 0.8122, 0.5352, 0.5015, 0.2778, 0.5042, 0.3741, 0.4717, 0.3737, 0.4612, 0.2773, 0.789, 0.2192, 0.7284, 0.1691, 0.7425, 0.1502, 0.8097, 0.192, 0.7284, 0.1691, 0.6824, 0.1239, 0.6894, 0.1142, 0.7425, 0.1502, 0.1645, 0.3913, 0.1774, 0.4666, 0.1475, 0.4728, 0.1284, 0.3988, 0.5042, 0.3741, 0.5058, 0.4458, 0.4834, 0.4459, 0.4717, 0.3737, 0.7766, 0.7506, 0.7655, 0.6985, 0.7765, 0.6973, 0.7984, 0.7477, 0.1028, 0.8295, 0.1133, 0.9087, 0.08269, 0.9069, 0.06537, 0.8259, 0.9359, 0.6014, 0.877, 0.6183, 0.8712, 0.5977, 0.9277, 0.5722, 0.877, 0.6183, 0.8171, 0.6317, 0.8142, 0.6211, 0.8712, 0.5977, 0.9325, 0.07665, 0.8492, 0.06049, 0.8456, 0.02938, 0.93, 0.03878, 0.6885, 0.2735, 0.6601, 0.2074, 0.6774, 0.2043, 0.7136, 0.2693, 0.7249, 0.5263, 0.7393, 0.5845, 0.729, 0.589, 0.7049, 0.5349, 0.3059, 0.3548, 0.2928, 0.4395, 0.2667, 0.4464, 0.2737, 0.3649, 0.8492, 0.06049, 0.7688, 0.05984, 0.7663, 0.03886, 0.8456, 0.02938, 0.7688, 0.05984, 0.7026, 0.0685, 0.7013, 0.05803, 0.7663, 0.03886, 0.2609, 0.8322, 0.2419, 0.9087, 0.2114, 0.9091, 0.2236, 0.8327, 0.9219, 0.7187, 0.8652, 0.7005, 0.8738, 0.6814, 0.9337, 0.6913, 0.8652, 0.7005, 0.8105, 0.6736, 0.815, 0.6639, 0.8738, 0.6814, 0.8839, 0.2346, 0.8097, 0.192, 0.8266, 0.1612, 0.9038, 0.1972, 0.8445, 0.4825, 0.8122, 0.5352, 0.7912, 0.5271, 0.8142, 0.4708, 0.8122, 0.5352, 0.7839, 0.589, 0.7731, 0.5848, 0.7912, 0.5271, 0.4612, 0.2773, 0.4717, 0.3737, 0.4414, 0.375, 0.424, 0.2796, 0.8097, 0.192, 0.7425, 0.1502, 0.754, 0.1288, 0.8266, 0.1612, 0.7425, 0.1502, 0.6894, 0.1142, 0.695, 0.1031, 0.754, 0.1288, 0.1284, 0.3988, 0.1475, 0.4728, 0.1188, 0.4778, 0.09348, 0.405, 0.4717, 0.3737, 0.4834, 0.4459, 0.4623, 0.4471, 0.4414, 0.375, 0.7984, 0.7477, 0.7765, 0.6973, 0.7868, 0.6941, 0.8187, 0.7411, 0.7668, 0.3302, 0.7136, 0.2693, 0.7398, 0.2583, 0.7994, 0.3166, 0.9277, 0.5722, 0.8712, 0.5977, 0.8618, 0.5785, 0.9146, 0.5448, 0.8712, 0.5977, 0.8142, 0.6211, 0.8093, 0.6113, 0.8618, 0.5785, 0.6526, 0.294, 0.6289, 0.387, 0.602, 0.3825, 0.6214, 0.2879, 0.7136, 0.2693, 0.6774, 0.2043, 0.6952, 0.1966, 0.7398, 0.2583, 0.6774, 0.2043, 0.6568, 0.1422, 0.6658, 0.1381, 0.6952, 0.1966, 0.2737, 0.3649, 0.2667, 0.4464, 0.2379, 0.4532, 0.2381, 0.3745, 0.8456, 0.02938, 0.7663, 0.03886, 0.7602, 0.02045, 0.8369, 0.002116, 0.7663, 0.03886, 0.7013, 0.05803, 0.6983, 0.04883, 0.7602, 0.02045, 0.2236, 0.8327, 0.2114, 0.9091, 0.1791, 0.909, 0.1838, 0.8324, 0.9337, 0.6913, 0.8738, 0.6814, 0.8785, 0.6608, 0.9395, 0.6617, 0.8738, 0.6814, 0.815, 0.6639, 0.8176, 0.6535, 0.8785, 0.6608, 0.9038, 0.1972, 0.8266, 0.1612, 0.8393, 0.1281, 0.9189, 0.1573, 0.8142, 0.4708, 0.7912, 0.5271, 0.7691, 0.5228, 0.7825, 0.4645, 0.7912, 0.5271, 0.7731, 0.5848, 0.7618, 0.5826, 0.7691, 0.5228, 0.424, 0.2796, 0.4414, 0.375, 0.414, 0.378, 0.3904, 0.2846, 0.8266, 0.1612, 0.754, 0.1288, 0.7625, 0.1058, 0.8393, 0.1281, 0.754, 0.1288, 0.695, 0.1031, 0.6992, 0.09144, 0.7625, 0.1058, 0.09348, 0.405, 0.1188, 0.4778, 0.09226, 0.4807, 0.06066, 0.4093, 0.4414, 0.375, 0.4623, 0.4471, 0.4432, 0.4491, 0.414, 0.378, 0.8187, 0.7411, 0.7868, 0.6941, 0.796, 0.689, 0.837, 0.7308, 0.7994, 0.3166, 0.7398, 0.2583, 0.7655, 0.2415, 0.8308, 0.2957, 0.9146, 0.5448, 0.8618, 0.5785, 0.8484, 0.5614, 0.896, 0.5201, 0.8618, 0.5785, 0.8093, 0.6113, 0.8024, 0.6025, 0.8484, 0.5614, 0.5844, 0.2832, 0.5712, 0.3788, 0.538, 0.3761, 0.5435, 0.28, 0.7398, 0.2583, 0.6952, 0.1966, 0.7125, 0.1847, 0.7655, 0.2415, 0.6952, 0.1966, 0.6658, 0.1381, 0.6743, 0.1319, 0.7125, 0.1847, 0.6214, 0.2879, 0.602, 0.3825, 0.5712, 0.3788, 0.5844, 0.2832, 0.5712, 0.3788, 0.5514, 0.4481, 0.5289, 0.4466, 0.538, 0.3761, 0.732, 0.7434, 0.7432, 0.6947, 0.7543, 0.6977, 0.7541, 0.7493, 0.2381, 0.3745, 0.2379, 0.4532, 0.2078, 0.46, 0.2013, 0.3833, 0.602, 0.3825, 0.5723, 0.4505, 0.5514, 0.4481, 0.5712, 0.3788, 0.7602, 0.02045, 0.6983, 0.04883, 0.6937, 0.04141, 0.751, 0.00571, 0.1838, 0.8324, 0.1791, 0.909, 0.146, 0.9091, 0.143, 0.8314, 0.9395, 0.6617, 0.8785, 0.6608, 0.8795, 0.6395, 0.94, 0.6314, 0.8785, 0.6608, 0.8176, 0.6535, 0.8182, 0.6426, 0.8795, 0.6395, 0.9189, 0.1573, 0.8393, 0.1281, 0.8471, 0.09386, 0.9288, 0.1166, 0.7825, 0.4645, 0.7691, 0.5228, 0.7466, 0.5223, 0.7502, 0.4635, 0.7691, 0.5228, 0.7618, 0.5826, 0.7503, 0.5824, 0.7466, 0.5223, 0.3904, 0.2846, 0.414, 0.378, 0.39, 0.3831, 0.3607, 0.2919, 0.8393, 0.1281, 0.7625, 0.1058, 0.7675, 0.08243, 0.8471, 0.09386, 0.7625, 0.1058, 0.6992, 0.09144, 0.7018, 0.07973, 0.7675, 0.08243, 0.94, 0.4831, 0.896, 0.5201, 0.8722, 0.4991, 0.912, 0.4567, 0.414, 0.378, 0.4432, 0.4491, 0.4264, 0.4524, 0.39, 0.3831, 0.837, 0.7308, 0.796, 0.689, 0.804, 0.6821, 0.8527, 0.7172, 0.8308, 0.2957, 0.7655, 0.2415, 0.789, 0.2192, 0.8594, 0.268, 0.896, 0.5201, 0.8484, 0.5614, 0.8316, 0.5468, 0.8722, 0.4991, 0.8484, 0.5614, 0.8024, 0.6025, 0.7938, 0.5949, 0.8316, 0.5468, 0.7655, 0.2415, 0.7125, 0.1847, 0.7284, 0.1691, 0.789, 0.2192, 0.7125, 0.1847, 0.6743, 0.1319, 0.6824, 0.1239, 0.7284, 0.1691, 0.5435, 0.28, 0.538, 0.3761, 0.5042, 0.3741, 0.5015, 0.2778, 0.5854, 0.1766, 0.5844, 0.2832, 0.5435, 0.28, 0.543, 0.1708])
me_cylinder.update()

# ---- objects
ob_dough = bpy.data.objects.new('Dough', me_cylinder)

# ---- transforms, parenting, visibility, modifiers, constraints
ob_dough.location = (0.0, 0.0, 0.0)
ob_dough.rotation_euler = (1.571, -0.0, 0.0)
ob_dough.scale = (0.647, 0.647, 0.647)
_m = ob_dough.modifiers.new('Auto Smooth', 'NODES')
_m.node_group = ng_auto_smooth
_gi = [s.identifier for s in ng_auto_smooth.interface.items_tree if s.item_type == 'SOCKET' and s.in_out == 'INPUT']
_m[_gi[1]] = 1.33  # Angle

# ---- collection membership
col_collection.objects.link(ob_dough)

# ---- scene / render settings (as saved in the file)
scene.frame_start = 1; scene.frame_end = 250; scene.frame_set(1)
scene.render.engine = 'BLENDER_EEVEE_NEXT'
scene.cycles.sampling_pattern = 'TABULATED_SOBOL'
scene.cycles.use_light_tree = False
scene.view_settings.view_transform = 'Filmic'
bpy.context.view_layer.update()

# ---- added for rendering (the .blend has no active camera and no usable light): camera, sun
cam_auto = bpy.data.cameras.new('AutoCamera')
cam_auto.lens = 50.0
cam_auto.sensor_width = 36.0
cam_auto.clip_end = 1000.0
ob_auto_camera = bpy.data.objects.new('AutoCamera', cam_auto)
scene.collection.objects.link(ob_auto_camera)
ob_auto_camera.location = (0.231765, -0.271504, 0.180814)
ob_auto_camera.rotation_euler = (1.09748, -7.21219e-08, 0.694738)
scene.camera = ob_auto_camera
light_auto_sun = bpy.data.lights.new('AutoSun', 'SUN')
light_auto_sun.energy = 3.0
light_auto_sun.angle = 0.0523599
ob_auto_sun = bpy.data.objects.new('AutoSun', light_auto_sun)
scene.collection.objects.link(ob_auto_sun)
ob_auto_sun.rotation_euler = (0.872665, 0.174533, 0.523599)
bpy.context.view_layer.update()
